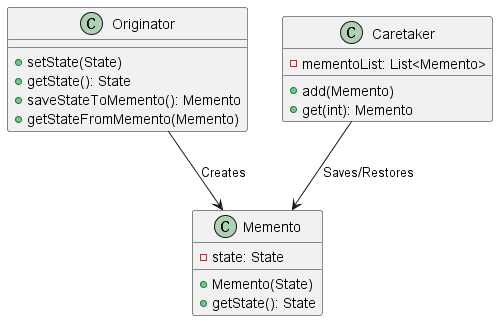

The diagram above was rendered by PlantUML. Its source (embedded in the PNG):
@startuml
!define RECTANGLE class

RECTANGLE Originator {
    + setState(State)
    + getState(): State
    + saveStateToMemento(): Memento
    + getStateFromMemento(Memento)
}

RECTANGLE Memento {
    - state: State
    + Memento(State)
    + getState(): State
}

RECTANGLE Caretaker {
    - mementoList: List<Memento>
    + add(Memento)
    + get(int): Memento
}

Originator --> Memento: Creates
Caretaker --> Memento: Saves/Restores
@enduml